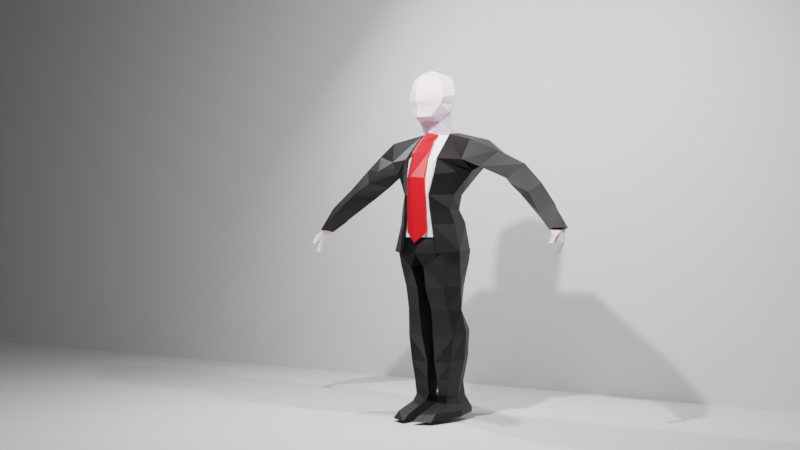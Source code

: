 # Source: part1_asset5.blend  (saved by Blender 3.6.11; exported with 4.5.12 LTS)
import bpy
from mathutils import Matrix  # noqa: F401  (used for matrix-valued properties, if any)

bpy.ops.wm.read_factory_settings(use_empty=True)
scene = bpy.context.scene
scene.name = 'Scene'

# ---- collections
col_collection = bpy.data.collections.new('Collection'); scene.collection.children.link(col_collection)

# ---- materials (node trees are filled in below, after node groups)
mat_skin = bpy.data.materials.new('Skin')
mat_skin.use_transparent_shadow = False
mat_shirt = bpy.data.materials.new('Shirt')
mat_shirt.use_transparent_shadow = False
mat_jacket = bpy.data.materials.new('Jacket')
mat_jacket.use_transparent_shadow = False
mat_tie = bpy.data.materials.new('Tie')
mat_tie.use_transparent_shadow = False

# ---- material node trees
mat_skin.use_nodes = True; mat_skin.node_tree.nodes.clear()
_N = mat_skin.node_tree.nodes; _L = mat_skin.node_tree.links
n0 = _N.new('ShaderNodeBsdfPrincipled'); n0.name = 'Principled BSDF'; n0.location = (10, 300)
n0.distribution = 'GGX'
n0.subsurface_method = 'RANDOM_WALK_SKIN'
n0.inputs[0].default_value = (0.9734, 0.7913, 0.9301, 1.0)
n0.inputs[3].default_value = 1.45
n0.inputs[27].default_value = (0.0, 0.0, 0.0, 1.0)
n0.inputs[28].default_value = 1.0
n1 = _N.new('ShaderNodeOutputMaterial'); n1.name = 'Material Output'; n1.location = (300, 300)
_L.new(n0.outputs[0], n1.inputs[0])
n1.is_active_output = True
mat_shirt.use_nodes = True; mat_shirt.node_tree.nodes.clear()
_N = mat_shirt.node_tree.nodes; _L = mat_shirt.node_tree.links
n0 = _N.new('ShaderNodeBsdfPrincipled'); n0.name = 'Principled BSDF'; n0.location = (10, 300)
n0.distribution = 'GGX'
n0.subsurface_method = 'RANDOM_WALK_SKIN'
n0.inputs[0].default_value = (1.0, 1.0, 1.0, 1.0)
n0.inputs[3].default_value = 1.45
n0.inputs[27].default_value = (0.0, 0.0, 0.0, 1.0)
n0.inputs[28].default_value = 1.0
n1 = _N.new('ShaderNodeOutputMaterial'); n1.name = 'Material Output'; n1.location = (300, 300)
_L.new(n0.outputs[0], n1.inputs[0])
n1.is_active_output = True
mat_jacket.use_nodes = True; mat_jacket.node_tree.nodes.clear()
_N = mat_jacket.node_tree.nodes; _L = mat_jacket.node_tree.links
n0 = _N.new('ShaderNodeBsdfPrincipled'); n0.name = 'Principled BSDF'; n0.location = (10, 300)
n0.distribution = 'GGX'
n0.subsurface_method = 'RANDOM_WALK_SKIN'
n0.inputs[0].default_value = (0.0, 0.0, 0.0, 1.0)
n0.inputs[3].default_value = 1.45
n0.inputs[27].default_value = (0.0, 0.0, 0.0, 1.0)
n0.inputs[28].default_value = 1.0
n1 = _N.new('ShaderNodeOutputMaterial'); n1.name = 'Material Output'; n1.location = (300, 300)
_L.new(n0.outputs[0], n1.inputs[0])
n1.is_active_output = True
mat_tie.use_nodes = True; mat_tie.node_tree.nodes.clear()
_N = mat_tie.node_tree.nodes; _L = mat_tie.node_tree.links
n0 = _N.new('ShaderNodeBsdfPrincipled'); n0.name = 'Principled BSDF'; n0.location = (10, 300)
n0.distribution = 'GGX'
n0.subsurface_method = 'RANDOM_WALK_SKIN'
n0.inputs[0].default_value = (0.8, 0.0, 0.003427, 1.0)
n0.inputs[3].default_value = 1.45
n0.inputs[27].default_value = (0.0, 0.0, 0.0, 1.0)
n0.inputs[28].default_value = 1.0
n1 = _N.new('ShaderNodeOutputMaterial'); n1.name = 'Material Output'; n1.location = (300, 300)
_L.new(n0.outputs[0], n1.inputs[0])
n1.is_active_output = True

# ---- world
world_world = bpy.data.worlds.new('World'); scene.world = world_world
world_world.use_nodes = True; world_world.node_tree.nodes.clear()
_N = world_world.node_tree.nodes; _L = world_world.node_tree.links
n0 = _N.new('ShaderNodeOutputWorld'); n0.name = 'World Output'; n0.location = (300, 300)
n1 = _N.new('ShaderNodeBackground'); n1.name = 'Background'; n1.location = (10, 300)
n1.inputs[0].default_value = (0.05088, 0.05088, 0.05088, 1.0)
_L.new(n1.outputs[0], n0.inputs[0])
n0.is_active_output = True
world_world.color = (0.05088, 0.05088, 0.05088)
world_world.use_sun_shadow = False
world_world.sun_shadow_jitter_overblur = 0.0

# ---- cameras
cam_camera = bpy.data.cameras.new('Camera')
cam_camera.clip_end = 100.0
cam_camera.ortho_scale = 7.314

# ---- lights
light_trilamp_back = bpy.data.lights.new('TriLamp-Back', 'AREA')
light_trilamp_back.transmission_factor = 0.0
light_trilamp_back.energy = 392.7
light_trilamp_back.shadow_maximum_resolution = 0.006
light_trilamp_back.use_absolute_resolution = True
light_trilamp_fill = bpy.data.lights.new('TriLamp-Fill', 'AREA')
light_trilamp_fill.transmission_factor = 0.0
light_trilamp_fill.energy = 392.7
light_trilamp_fill.shadow_maximum_resolution = 0.006
light_trilamp_fill.use_absolute_resolution = True
light_trilamp_key = bpy.data.lights.new('TriLamp-Key', 'AREA')
light_trilamp_key.transmission_factor = 0.0
light_trilamp_key.energy = 785.4
light_trilamp_key.shadow_maximum_resolution = 0.006
light_trilamp_key.use_absolute_resolution = True

# ---- meshes
me_cube_002 = bpy.data.meshes.new('Cube.002')
me_cube_002.from_pydata([(-2.733e-17, 0.4487, 1.003), (0.2265, 0.4572, 1.001), (0.2851, 0.1528, 0.9157), (2.557, 0.01908, -0.8089), (2.765, 0.1073, -0.8285), (2.635, -0.1624, -0.8203), (2.77, 0.001153, -0.8289), (-2.733e-17, 0.4487, 1.003), (0.0, -0.1658, 0.9659), (-1.159e-17, 0.3509, 1.205), (0.0, -0.2095, 1.254), (0.207, 0.3229, 1.193), (0.2271, -0.1155, 1.225), (0.183, -0.3481, 1.312), (0.2815, -0.2267, 2.045), (0.2067, 0.279, 1.405), (0.2639, 0.2518, 2.027), (0.0, 0.2907, 1.357), (0.0, 0.3757, 2.029), (0.201, 0.3465, 1.749), (0.3838, -0.02984, 1.409), (0.3833, 0.04777, 2.07), (0.399, -0.25, 1.676), (0.0, -0.532, 1.289), (-1.1e-09, -0.4109, 2.094), (0.0, 0.4766, 1.743), (0.4568, 0.06453, 1.739), (0.0, -0.5857, 1.588), (-0.02326, -0.04237, 2.234), (0.1947, 0.3751, 1.572), (0.3402, -0.2725, 1.542), (0.0, 0.4568, 1.549), (0.42, 0.03515, 1.574), (0.0, -0.535, 1.473), (0.2324, 0.2992, 1.888), (0.3403, -0.2384, 1.861), (0.0, 0.4261, 1.886), (0.4201, 0.05615, 1.904), (0.0, -0.5758, 1.88), (2.711, -0.2796, -0.917), (2.73, -0.04409, -1.048), (2.783, 0.02448, -1.101), (2.686, -0.1614, -0.9795), (2.829, -0.1073, -1.055), (2.714, -0.167, -1.245), (2.746, -0.09407, -1.283), (2.763, -0.2142, -1.247), (2.797, -0.1746, -1.281), (2.778, -0.2109, -0.9378), (2.691, -0.265, -0.9774), (2.716, -0.3741, -1.069), (2.751, -0.3511, -1.076), (2.679, -0.3586, -1.092), (2.721, -0.3351, -1.108)], [], [(8, 2, 12, 10), (1, 0, 7), (2, 1, 11, 12), (1, 7, 9, 11), (36, 18, 16, 34), (31, 25, 19, 29), (29, 19, 26, 32), (34, 16, 21, 37), (37, 21, 14, 35), (32, 26, 22, 30), (30, 22, 27, 33), (35, 14, 24, 38), (16, 18, 28, 21), (21, 28, 24, 14), (15, 20, 12, 11), (12, 20, 13), (12, 13, 23, 10), (13, 30, 33, 23), (20, 32, 30, 13), (15, 29, 32, 20), (15, 17, 31, 29), (11, 9, 17, 15), (22, 35, 38, 27), (26, 37, 35, 22), (19, 34, 37, 26), (25, 36, 34, 19), (3, 4, 41, 40), (5, 3, 40, 42), (4, 6, 43, 41), (42, 40, 44, 46), (41, 43, 47, 45), (40, 41, 45, 44), (43, 42, 46, 47), (46, 44, 45, 47), (48, 39, 50, 51), (43, 6, 48, 42), (5, 42, 49, 39), (6, 5, 39, 48), (51, 50, 52, 53), (42, 48, 51, 53), (39, 49, 52, 50), (49, 42, 53, 52)])
_uv = me_cube_002.uv_layers.new(name='UVMap')
_uv.uv.foreach_set('vector', [0.625, 0.875, 0.6219, 0.6577, 0.625, 0.7156, 0.625, 0.875, 0.6283, 0.4509, 0.6255, 0.3749, 0.6255, 0.3749, 0.5974, 0.5086, 0.6754, 0.5086, 0.6746, 0.5641, 0.6736, 0.639, 0.6754, 0.5086, 0.6255, 0.3749, 0.5669, 0.3749, 0.6746, 0.5641, 0.5625, 0.375, 0.625, 0.375, 0.625, 0.5464, 0.5625, 0.5271, 0.4374, 0.375, 0.5, 0.375, 0.5, 0.5079, 0.4374, 0.5272, 0.4374, 0.5272, 0.5, 0.5079, 0.5, 0.625, 0.4374, 0.625, 0.5625, 0.5271, 0.625, 0.5464, 0.625, 0.625, 0.5625, 0.625, 0.5625, 0.625, 0.625, 0.625, 0.625, 0.7233, 0.5625, 0.7233, 0.4374, 0.625, 0.5, 0.625, 0.5, 0.7233, 0.4374, 0.7233, 0.4374, 0.7233, 0.5, 0.7233, 0.5, 0.875, 0.4374, 0.875, 0.5625, 0.7233, 0.625, 0.7233, 0.625, 0.875, 0.5625, 0.875, 0.625, 0.5464, 0.75, 0.5, 0.75, 0.625, 0.625, 0.625, 0.625, 0.625, 0.75, 0.625, 0.75, 0.75, 0.625, 0.7233, 0.4047, 0.5122, 0.375, 0.625, 0.375, 0.4712, 0.375, 0.4432, 0.375, 0.4712, 0.375, 0.625, 0.3684, 0.7573, 0.0, 0.0, 0.0, 0.0, 0.0, 0.0, 0.0, 0.0, 0.3684, 0.7573, 0.4374, 0.7233, 0.4374, 0.875, 0.3593, 0.8582, 0.375, 0.625, 0.4374, 0.625, 0.4374, 0.7233, 0.3684, 0.7573, 0.4047, 0.5122, 0.4374, 0.5272, 0.4374, 0.625, 0.375, 0.625, 0.4047, 0.5122, 0.5237, 0.375, 0.4374, 0.375, 0.4374, 0.5272, 0.6746, 0.5641, 0.5669, 0.3749, 0.5237, 0.375, 0.4047, 0.5122, 0.5, 0.7233, 0.5625, 0.7233, 0.5625, 0.875, 0.5, 0.875, 0.5, 0.625, 0.5625, 0.625, 0.5625, 0.7233, 0.5, 0.7233, 0.5, 0.5079, 0.5625, 0.5271, 0.5625, 0.625, 0.5, 0.625, 0.5, 0.375, 0.5625, 0.375, 0.5625, 0.5271, 0.5, 0.5079, 0.5625, 0.4897, 0.63, 0.5009, 0.63, 0.5009, 0.5625, 0.5145, 0.5625, 0.5637, 0.5625, 0.4897, 0.5625, 0.5145, 0.5625, 0.5732, 0.63, 0.5009, 0.6275, 0.542, 0.625, 0.583, 0.63, 0.5009, 0.5625, 0.5732, 0.5625, 0.5145, 0.5625, 0.4897, 0.5625, 0.5732, 0.63, 0.5009, 0.625, 0.583, 0.625, 0.583, 0.63, 0.5009, 0.5625, 0.5145, 0.63, 0.5009, 0.63, 0.5009, 0.5625, 0.4897, 0.0, 0.0, 0.0, 0.0, 0.0, 0.0, 0.0, 0.0, 0.5625, 0.5732, 0.5625, 0.4897, 0.63, 0.5009, 0.625, 0.583, 0.0, 0.0, 0.0, 0.0, 0.0, 0.0, 0.0, 0.0, 0.625, 0.583, 0.6275, 0.542, 0.625, 0.583, 0.625, 0.583, 0.5625, 0.5637, 0.5625, 0.5732, 0.5625, 0.5732, 0.5625, 0.5732, -0.002725, -0.002372, 0.0007986, 0.0006952, 0.0, 0.0, 0.0, 0.0, 0.625, 0.583, 0.5625, 0.5732, 0.0, 0.0, 0.625, 0.583, 0.625, 0.583, 0.625, 0.583, 0.625, 0.583, 0.625, 0.583, 0.5625, 0.5732, 0.5625, 0.5732, 0.5625, 0.5732, 0.5625, 0.5732, 0.0, 0.0, 0.0, 0.0, 0.0, 0.0, 0.0, 0.0])
me_cube_002.materials.append(mat_skin)
me_cube_002.update()
me_cube_001 = bpy.data.meshes.new('Cube.001')
me_cube_001.from_pydata([(0.0, -0.5735, -1.061), (0.8075, 0.04531, 0.3063), (-0.006982, -0.6409, 0.06663), (0.0, -0.5839, -0.463), (0.0, -0.6124, -0.187), (-0.006982, -0.5725, 0.5406), (0.3856, -0.4341, -1.05), (0.3736, 0.2014, 1.002), (0.3103, -0.4332, 0.2121), (0.3331, -0.4398, -0.4646), (0.3215, -0.4662, -0.1817), (0.3263, -0.3544, 0.4952), (0.0, -0.5395, -0.7595), (0.3727, -0.428, -0.7507), (0.0, -0.1658, 0.9659), (0.8075, 0.04531, 0.3063), (0.0, -0.5565, -0.9697), (0.3791, -0.431, -0.9598)], [(1, 15)], [(10, 8, 2, 4), (13, 9, 3, 12), (9, 10, 4, 3), (8, 11, 5, 2), (17, 13, 12, 16), (7, 14, 5, 11), (6, 17, 16, 0)])
me_cube_001.polygons.foreach_set('material_index', [0, 0, 0, 0, 0, 0, 1])
_uv = me_cube_001.uv_layers.new(name='UVMap')
_uv.uv.foreach_set('vector', [0.4688, 0.7065, 0.5, 0.7065, 0.5, 0.875, 0.4688, 0.875, 0.4063, 0.7253, 0.4376, 0.7058, 0.4382, 0.87, 0.4069, 0.8716, 0.4376, 0.7058, 0.4688, 0.7065, 0.4688, 0.875, 0.4382, 0.87, 0.5, 0.7065, 0.5625, 0.7065, 0.5625, 0.875, 0.5, 0.875, 0.3907, 0.7351, 0.4063, 0.7253, 0.4069, 0.8716, 0.3912, 0.8724, 0.6219, 0.6577, 0.625, 0.875, 0.5625, 0.875, 0.5625, 0.7065, 0.3751, 0.7449, 0.3907, 0.7351, 0.3912, 0.8724, 0.3756, 0.8732])
me_cube_001.materials.append(mat_shirt)
me_cube_001.materials.append(mat_jacket)
me_cube_001.update()
me_cube_003 = bpy.data.meshes.new('Cube.003')
me_cube_003.from_pydata([(0.6973, -0.1989, -1.246), (0.865, -0.04811, 0.8199), (0.6325, 0.198, -1.217), (0.0, 0.6093, -1.177), (0.0, 0.4204, 1.029), (0.676, 0.4439, 0.2687), (0.8075, 0.04531, 0.3063), (-0.00971, 0.4644, 0.2656), (0.496, 0.03476, -0.4513), (0.4964, -0.2345, -0.4585), (0.0, 0.3368, -0.4435), (0.49, 0.1425, -0.1385), (0.5149, -0.1357, -0.1579), (0.0, 0.3927, -0.1306), (0.7669, -0.191, 0.4879), (0.0, 0.6436, 0.6157), (0.2698, 0.4159, 1.009), (0.3722, -0.4919, -1.274), (0.3909, 0.5293, -1.188), (0.3062, 0.0965, 0.954), (0.3077, -0.4541, 0.2196), (0.3272, 0.4645, 0.2643), (0.3011, 0.28, -0.4459), (0.2452, -0.4941, -0.4572), (0.2874, 0.3308, -0.1311), (0.2336, -0.5204, -0.1742), (0.3381, -0.3752, 0.5026), (0.4133, 0.656, 0.6228), (0.5663, 0.1365, -0.6993), (0.5663, -0.1826, -0.7277), (0.0, 0.4934, -0.6675), (0.2848, -0.4822, -0.7432), (0.3779, 0.3948, -0.6763), (0.8314, 0.6248, 0.8612), (2.302, 0.1619, -0.5957), (2.388, -0.07811, -0.5331), (2.374, 0.38, -0.4175), (2.528, 0.1038, -0.4065), (2.557, 0.01908, -0.8089), (2.765, 0.1073, -0.8285), (2.635, -0.1624, -0.8203), (2.77, 0.001153, -0.8289), (1.796, 0.3154, 0.3437), (1.451, 0.4507, 0.08127), (1.54, 0.5843, 0.2672), (0.8825, 0.594, 0.5365), (1.089, 0.5773, 0.4087), (1.34, 0.1535, 0.5971), (1.185, 0.6046, 0.5975), (1.171, -0.1476, 0.3594), (1.611, 0.08967, 0.1294), (1.712, 0.3952, -0.1141), (2.168, 0.2619, -0.01845), (1.948, 0.6436, -0.02748), (2.067, 0.0916, -0.1516), (2.302, 0.1619, -0.5957), (2.374, 0.38, -0.4175), (2.557, 0.01908, -0.8089), (2.765, 0.1073, -0.8285)], [], [(24, 21, 5, 11), (32, 22, 8, 28), (22, 24, 11, 8), (28, 29, 0, 2), (8, 11, 12, 9), (7, 15, 27, 21), (6, 14, 26, 20), (9, 12, 25, 23), (10, 13, 24, 22), (29, 9, 23, 31), (30, 10, 22, 32), (13, 7, 21, 24), (12, 6, 20, 25), (14, 1, 19, 26), (15, 4, 16, 27), (11, 5, 6, 12), (28, 8, 9, 29), (3, 30, 32, 18), (0, 29, 31, 17), (18, 32, 28, 2), (49, 14, 45, 46), (35, 34, 38, 40), (36, 37, 41, 39), (51, 53, 36, 34), (33, 1, 47, 48), (37, 35, 40, 41), (53, 44, 42, 52), (46, 45, 33, 48), (16, 33, 45, 27), (45, 14, 6, 5), (5, 21, 27, 45), (44, 43, 46, 48), (47, 1, 14, 49), (48, 47, 42, 44), (49, 50, 42, 47), (54, 52, 42, 50), (51, 34, 35, 54), (46, 43, 50, 49), (33, 16, 19, 1), (43, 51, 54, 50), (35, 37, 52, 54), (36, 53, 52, 37), (43, 44, 53, 51), (55, 56, 58, 57)])
_uv = me_cube_003.uv_layers.new(name='UVMap')
_uv.uv.foreach_set('vector', [0.4688, 0.4473, 0.5, 0.4473, 0.5, 0.4897, 0.4688, 0.4897, 0.4062, 0.4338, 0.4375, 0.4473, 0.4375, 0.4897, 0.4063, 0.4673, 0.4375, 0.4473, 0.4688, 0.4473, 0.4688, 0.4897, 0.4375, 0.4897, 0.4063, 0.4673, 0.4062, 0.6048, 0.375, 0.6266, 0.375, 0.4449, 0.4375, 0.4897, 0.4688, 0.4897, 0.4688, 0.583, 0.4375, 0.583, 0.5, 0.375, 0.5625, 0.375, 0.5625, 0.4473, 0.5, 0.4473, 0.5, 0.583, 0.5479, 0.5483, 0.5625, 0.7065, 0.5, 0.7065, 0.4375, 0.583, 0.4688, 0.583, 0.4688, 0.7065, 0.4376, 0.7058, 0.4375, 0.375, 0.4688, 0.375, 0.4688, 0.4473, 0.4375, 0.4473, 0.4062, 0.6048, 0.4375, 0.583, 0.4376, 0.7058, 0.4063, 0.7253, 0.4061, 0.3789, 0.4375, 0.375, 0.4375, 0.4473, 0.4062, 0.4338, 0.4688, 0.375, 0.5, 0.375, 0.5, 0.4473, 0.4688, 0.4473, 0.4688, 0.583, 0.5, 0.583, 0.5, 0.7065, 0.4688, 0.7065, 0.5479, 0.5483, 0.6103, 0.5291, 0.6219, 0.6577, 0.5625, 0.7065, 0.5625, 0.375, 0.6255, 0.3749, 0.6283, 0.4509, 0.5625, 0.4473, 0.4688, 0.4897, 0.5, 0.4897, 0.5, 0.583, 0.4688, 0.583, 0.4063, 0.4673, 0.4375, 0.4897, 0.4375, 0.583, 0.4062, 0.6048, 0.3747, 0.3829, 0.4061, 0.3789, 0.4062, 0.4338, 0.375, 0.4202, 0.375, 0.6266, 0.4062, 0.6048, 0.4063, 0.7253, 0.3751, 0.7449, 0.375, 0.4202, 0.4062, 0.4338, 0.4063, 0.4673, 0.375, 0.4449, 0.333, 0.3256, 0.5479, 0.5483, 0.5625, 0.4897, 0.5625, 0.4897, 0.5625, 0.5638, 0.5625, 0.4897, 0.5625, 0.4897, 0.5625, 0.5637, 0.63, 0.5009, 0.4812, 0.3961, 0.6275, 0.542, 0.63, 0.5009, 0.5625, 0.4897, 0.603, 0.4964, 0.63, 0.5009, 0.5625, 0.4897, 0.5883, 0.462, 0.4788, 0.4091, 0.4774, 0.3921, 0.6095, 0.4787, 0.02632, 0.02291, 0.1181, 0.1028, 0.0007986, 0.0006952, -0.002725, -0.002372, 0.603, 0.4964, 0.63, 0.5009, 0.5086, 0.4244, 0.5729, 0.4855, 0.5625, 0.4897, 0.5625, 0.4897, 0.5883, 0.462, 0.6095, 0.4787, 0.6754, 0.5086, 0.5883, 0.462, 0.5625, 0.4897, 0.5625, 0.4473, 0.5625, 0.4897, 0.5479, 0.5483, 0.5, 0.583, 0.5, 0.4897, 0.5, 0.4897, 0.5, 0.4473, 0.5625, 0.4473, 0.5625, 0.4897, 0.63, 0.5009, 0.5625, 0.4897, 0.5625, 0.4897, 0.6095, 0.4787, 0.4774, 0.3921, 0.4788, 0.4091, 0.5479, 0.5483, 0.333, 0.3256, 0.6095, 0.4787, 0.4774, 0.3921, 0.5086, 0.4244, 0.63, 0.5009, 0.333, 0.3256, 0.3098, 0.2739, 0.5086, 0.4244, 0.4774, 0.3921, 0.463, 0.405, 0.5729, 0.4855, 0.5086, 0.4244, 0.3098, 0.2739, 0.5625, 0.4897, 0.5625, 0.4897, 0.1181, 0.1028, 0.463, 0.405, 0.5625, 0.4897, 0.5625, 0.4897, 0.3098, 0.2739, 0.333, 0.3256, 0.5883, 0.462, 0.6754, 0.5086, 0.5974, 0.5086, 0.4343, 0.3742, 0.5625, 0.4897, 0.5625, 0.4897, 0.463, 0.405, 0.3098, 0.2739, 0.1181, 0.1028, 0.4812, 0.3961, 0.5729, 0.4855, 0.463, 0.405, 0.63, 0.5009, 0.603, 0.4964, 0.5729, 0.4855, 0.4812, 0.3961, 0.5625, 0.4897, 0.63, 0.5009, 0.603, 0.4964, 0.5625, 0.4897, 0.5625, 0.4897, 0.63, 0.5009, 0.63, 0.5009, 0.5625, 0.4897])
me_cube_003.materials.append(mat_jacket)
me_cube_003.update()
me_cube_005 = bpy.data.meshes.new('Cube.005')
me_cube_005.from_pydata([(0.0, -0.9356, -1.221), (0.2629, 0.1379, 0.9465), (1.328, -0.3258, -0.9916), (0.0, -0.1658, 0.9659), (0.2946, -0.1083, 0.3153), (0.0, -0.4435, 0.4295), (-0.001745, -0.2675, 0.6568), (0.2788, 0.01479, 0.6309), (0.2817, -0.2327, 0.003601), (-0.005236, -0.4709, 0.03864)], [], [(8, 9, 0, 2), (7, 6, 5, 4), (1, 3, 6, 7), (4, 5, 9, 8)])
_uv = me_cube_005.uv_layers.new(name='UVMap')
_uv.uv.foreach_set('vector', [0.5774, 0.6943, 0.5781, 0.875, 0.5625, 0.875, 0.5625, 0.7065, 0.6071, 0.6699, 0.6094, 0.875, 0.5938, 0.875, 0.5922, 0.6821, 0.6219, 0.6577, 0.625, 0.875, 0.6094, 0.875, 0.6071, 0.6699, 0.5922, 0.6821, 0.5938, 0.875, 0.5781, 0.875, 0.5774, 0.6943])
me_cube_005.materials.append(mat_tie)
me_cube_005.update()
me_cube_006 = bpy.data.meshes.new('Cube.006')
me_cube_006.from_pydata([(0.6973, -0.1989, -1.014), (0.6325, 0.198, -0.9852), (0.0, 0.6093, -0.9452), (0.0, -0.5735, -1.061), (0.6037, 0.2088, -2.783), (0.5212, 0.4522, -2.732), (0.06435, 0.3829, -2.738), (0.1351, -0.2064, -2.838), (0.09166, -0.4012, -1.925), (0.6126, 0.01462, -1.9), (0.48, 0.3262, -1.879), (0.06874, 0.302, -1.883), (0.1408, -0.2783, -2.352), (0.432, 0.312, -2.35), (0.5742, 0.09685, -2.349), (0.1103, 0.2972, -2.338), (0.6904, -0.1196, -1.453), (0.1626, 0.3111, -1.435), (0.14, -0.5297, -1.538), (0.6424, 0.25, -1.418), (0.6974, -0.158, -1.241), (0.0, 0.5758, -1.219), (0.0, -0.6048, -1.274), (0.6602, 0.2744, -1.206), (0.3909, -0.4469, -1.05), (0.3909, 0.5293, -0.9562), (0.5116, -0.09087, -2.843), (0.2862, 0.5511, -2.718), (0.2765, 0.3406, -1.881), (0.426, -0.3048, -1.907), (0.2503, 0.3292, -2.347), (0.4461, -0.1942, -2.322), (0.5046, -0.3647, -1.481), (0.375, 0.3546, -1.401), (0.3694, 0.4863, -1.196), (0.5024, -0.4329, -1.262), (0.4735, 0.1989, -3.714), (0.4606, 0.3297, -3.701), (0.1496, 0.3139, -3.693), (0.1145, -0.04114, -3.686), (0.3832, -0.08396, -3.662), (0.3272, 0.3945, -3.685), (0.07883, -0.09662, -3.35), (0.4441, -0.09254, -3.328), (0.2508, 0.4233, -3.213), (0.06432, 0.3695, -3.204), (0.5681, 0.2089, -3.279), (0.5116, 0.4183, -3.232), (0.0, 0.2043, -3.24), (0.0, 0.03484, -1.88), (-0.05367, 0.08187, -1.224), (-0.1028, 0.02876, -1.146), (0.03443, 0.2696, -3.693), (0.0, 0.08882, -2.76), (0.05226, 0.0207, -1.451), (0.01791, 0.09156, -2.324), (0.06579, 0.1478, -3.967), (0.1071, -0.004937, -3.968), (0.437, 0.1579, -3.991), (0.4602, 0.3945, -3.976), (0.3574, -0.06345, -3.971), (0.1466, 0.3335, -3.957), (0.29, 0.4292, -3.957)], [], [(31, 12, 7, 26), (30, 13, 5, 27), (13, 14, 4, 5), (33, 19, 10, 28), (19, 16, 9, 10), (28, 10, 13, 30), (29, 8, 12, 31), (10, 9, 14, 13), (11, 49, 54, 17), (34, 23, 19, 33), (23, 20, 16, 19), (22, 3, 51, 50), (25, 1, 23, 34), (24, 3, 22, 35), (0, 24, 35, 20), (2, 25, 34, 21), (21, 34, 33, 17), (20, 35, 32, 16), (9, 29, 31, 14), (11, 28, 30, 15), (16, 32, 29, 9), (17, 33, 28, 11), (15, 30, 27, 6), (47, 5, 4, 46), (14, 31, 26, 4), (45, 44, 41, 38), (43, 42, 39, 40), (27, 5, 47, 44), (1, 0, 20, 23), (42, 48, 53, 7), (4, 26, 43, 46), (44, 47, 37, 41), (47, 46, 36, 37), (46, 43, 40, 36), (42, 7, 26, 43), (12, 55, 53, 7), (6, 27, 44, 45), (29, 32, 18, 8), (17, 54, 50, 21), (35, 22, 18, 32), (15, 55, 49, 11), (42, 48, 52, 39), (50, 51, 21), (52, 48, 45, 38), (54, 49, 8, 18), (50, 54, 18, 22), (53, 55, 15, 6), (53, 48, 45, 6), (49, 55, 12, 8), (38, 41, 62, 61), (41, 37, 59, 62), (52, 38, 61, 56), (36, 40, 60, 58), (40, 39, 57, 60), (37, 36, 58, 59), (39, 52, 56, 57)])
_uv = me_cube_006.uv_layers.new(name='UVMap')
_uv.uv.foreach_set('vector', [0.375, 0.7505, 0.375, 0.8558, 0.3694, 0.8503, 0.3541, 0.7305, 0.375, 0.4215, 0.375, 0.4449, 0.3706, 0.4452, 0.3721, 0.4217, 0.375, 0.4449, 0.375, 0.6458, 0.3444, 0.6173, 0.3706, 0.4452, 0.375, 0.4215, 0.375, 0.4449, 0.375, 0.4449, 0.375, 0.4215, 0.375, 0.4449, 0.375, 0.6458, 0.375, 0.6458, 0.375, 0.4449, 0.375, 0.4215, 0.375, 0.4449, 0.375, 0.4449, 0.375, 0.4215, 0.347, 0.6866, 0.375, 0.8558, 0.375, 0.8558, 0.375, 0.7505, 0.375, 0.4449, 0.375, 0.6458, 0.375, 0.6458, 0.375, 0.4449, 0.375, 0.3916, 0.2174, 0.227, 0.3057, 0.3192, 0.375, 0.3916, 0.375, 0.4215, 0.375, 0.4449, 0.375, 0.4449, 0.375, 0.4215, 0.375, 0.4449, 0.375, 0.6458, 0.375, 0.6458, 0.375, 0.4449, 0.0, 0.0, 0.3756, 0.8732, 0.3752, 0.5707, 0.2438, 0.2546, 0.375, 0.4202, 0.375, 0.4449, 0.375, 0.4449, 0.375, 0.4215, 0.3751, 0.7449, 0.3756, 0.8732, 0.375, 0.8558, 0.3444, 0.6806, 0.375, 0.6266, 0.3751, 0.7449, 0.3444, 0.6806, 0.375, 0.6458, 0.3747, 0.3829, 0.375, 0.4202, 0.375, 0.4215, 0.375, 0.3916, 0.375, 0.3916, 0.375, 0.4215, 0.375, 0.4215, 0.375, 0.3916, 0.375, 0.6458, 0.3444, 0.6806, 0.3442, 0.6497, 0.375, 0.6458, 0.375, 0.6458, 0.347, 0.6866, 0.375, 0.7505, 0.375, 0.6458, 0.375, 0.3916, 0.375, 0.4215, 0.375, 0.4215, 0.375, 0.3916, 0.375, 0.6458, 0.3442, 0.6497, 0.347, 0.6866, 0.375, 0.6458, 0.375, 0.3916, 0.375, 0.4215, 0.375, 0.4215, 0.375, 0.3916, 0.375, 0.3916, 0.375, 0.4215, 0.3721, 0.4217, 0.3734, 0.4011, 0.3706, 0.4452, 0.3706, 0.4452, 0.0, 0.0, 0.3444, 0.6173, 0.375, 0.6458, 0.375, 0.7505, 0.3541, 0.7305, 0.3444, 0.6173, 0.374, 0.3916, 0.3432, 0.3915, 0.3691, 0.4245, 0.3729, 0.3926, 0.3515, 0.7097, 0.3694, 0.8503, 0.3694, 0.8503, 0.3515, 0.7097, 0.0, 0.0, 0.0, 0.0, 0.3706, 0.4452, 0.3432, 0.3915, 0.375, 0.4449, 0.375, 0.6266, 0.375, 0.6458, 0.375, 0.4449, 0.0, 0.0, 0.003172, -0.04955, 0.1521, 0.3502, 0.3694, 0.8503, 0.0, 0.0, 0.0, 0.0, 0.0, 0.0, 0.0, 0.0, 0.3432, 0.3915, 0.3706, 0.4452, 0.364, 0.4513, 0.3691, 0.4245, 0.3706, 0.4452, 0.3444, 0.6173, 0.3444, 0.6173, 0.364, 0.4513, 0.3444, 0.6173, 0.3515, 0.7097, 0.3515, 0.7097, 0.3444, 0.6173, 0.0, 0.0, 0.3694, 0.8503, 0.3541, 0.7305, 0.0, 0.0, 0.375, 0.8558, 0.375, 0.5493, 0.3721, 0.5605, 0.3694, 0.8503, -0.03946, -0.08156, 0.0, 0.0, 0.3432, 0.3915, 0.0, 0.0, 0.347, 0.6866, 0.3442, 0.6497, 0.167, 0.1744, 0.0, 0.0, 0.375, 0.3916, 0.3057, 0.3192, 0.2438, 0.2546, 0.375, 0.3916, 0.3444, 0.6806, 0.0, 0.0, 0.167, 0.1744, 0.3442, 0.6497, 0.375, 0.3916, 0.375, 0.5493, 0.375, 0.563, 0.375, 0.3916, 0.0, 0.0, 0.003172, -0.04955, 0.3719, 0.518, 0.3694, 0.8503, 0.2438, 0.2546, 0.3752, 0.5707, 0.375, 0.3916, 0.3719, 0.518, 0.003172, -0.04955, 0.0, 0.0, 0.3729, 0.3926, 0.3057, 0.3192, 0.2174, 0.227, 0.0, 0.0, 0.167, 0.1744, 0.2438, 0.2546, 0.3057, 0.3192, 0.167, 0.1744, 0.0, 0.0, 0.3721, 0.5605, 0.375, 0.5493, 0.375, 0.3916, 0.3734, 0.4011, 0.1521, 0.3502, 0.003172, -0.04955, 0.0, 0.0, -0.03946, -0.08156, 0.375, 0.563, 0.375, 0.5493, 0.375, 0.8558, 0.375, 0.8558, 0.3729, 0.3926, 0.3691, 0.4245, 0.3691, 0.4245, 0.3711, 0.4079, 0.3691, 0.4245, 0.364, 0.4513, 0.364, 0.4513, 0.3691, 0.4245, 0.3719, 0.518, 0.3729, 0.3926, 0.3711, 0.4079, 0.3713, 0.5238, 0.3444, 0.6173, 0.3515, 0.7097, 0.3515, 0.7097, 0.3444, 0.6173, 0.3515, 0.7097, 0.3694, 0.8503, 0.3681, 0.6292, 0.3515, 0.7097, 0.364, 0.4513, 0.3444, 0.6173, 0.3444, 0.6173, 0.364, 0.4513, 0.3694, 0.8503, 0.3719, 0.518, 0.3713, 0.5238, 0.3681, 0.6292])
me_cube_006.materials.append(mat_jacket)
me_cube_006.update()
me_cube_007 = bpy.data.meshes.new('Cube.007')
me_cube_007.from_pydata([(0.5981, 0.09321, -4.232), (0.5624, 0.4755, -4.204), (0.0937, 0.4409, -4.18), (0.1179, -0.6494, -4.276), (0.4195, -0.5419, -4.24), (0.2886, 0.5357, -4.16), (0.01927, 0.2595, -4.17), (0.06579, 0.1478, -3.967), (0.1071, -0.004937, -3.968), (0.437, 0.1579, -3.991), (0.4602, 0.3945, -3.976), (0.3574, -0.06345, -3.971), (0.1466, 0.3335, -3.957), (0.29, 0.4292, -3.957), (0.04351, 0.2715, -4.048), (0.5141, 0.15, -4.116), (0.09984, 0.4236, -4.046), (0.1352, -0.0606, -4.092), (0.5209, 0.4217, -4.094), (0.3836, -0.1347, -4.097), (0.2725, 0.51, -4.036), (0.6125, -0.0004493, -4.337), (0.5573, 0.4803, -4.299), (0.1111, 0.4642, -4.286), (0.1024, -0.8476, -4.377), (0.4334, -0.7068, -4.37), (0.3371, 0.5369, -4.288), (0.01701, 0.1922, -4.308), (0.03249, -0.2421, -4.311)], [(17, 28)], [(18, 15, 0, 1), (19, 17, 3, 4), (15, 19, 4, 0), (14, 16, 2, 6), (20, 18, 1, 5), (16, 20, 5, 2), (12, 13, 20, 16), (13, 10, 18, 20), (7, 12, 16, 14), (9, 11, 19, 15), (11, 8, 17, 19), (10, 9, 15, 18), (8, 7, 14, 17), (14, 6, 27, 28, 24, 3, 17), (1, 0, 21, 22), (4, 3, 24, 25), (0, 4, 25, 21), (6, 2, 23, 27), (5, 1, 22, 26), (2, 5, 26, 23), (21, 25, 24, 28, 27, 23, 26, 22)])
_uv = me_cube_007.uv_layers.new(name='UVMap')
_uv.uv.foreach_set('vector', [0.364, 0.4513, 0.3444, 0.6173, 0.3478, 0.6541, 0.364, 0.4513, 0.3486, 0.6728, 0.3704, 0.7171, 0.3698, 0.7941, 0.3544, 0.7243, 0.3444, 0.6173, 0.3486, 0.6728, 0.3544, 0.7243, 0.3478, 0.6541, 0.3719, 0.518, 0.3729, 0.3926, 0.3729, 0.3926, 0.3719, 0.518, 0.3691, 0.4245, 0.364, 0.4513, 0.364, 0.4513, 0.3691, 0.4245, 0.3729, 0.3926, 0.3691, 0.4245, 0.3691, 0.4245, 0.3729, 0.3926, 0.3711, 0.4079, 0.3691, 0.4245, 0.3691, 0.4245, 0.3729, 0.3926, 0.3691, 0.4245, 0.364, 0.4513, 0.364, 0.4513, 0.3691, 0.4245, 0.3713, 0.5238, 0.3711, 0.4079, 0.3729, 0.3926, 0.3719, 0.518, 0.3444, 0.6173, 0.3515, 0.7097, 0.3486, 0.6728, 0.3444, 0.6173, 0.3515, 0.7097, 0.3681, 0.6292, 0.3704, 0.7171, 0.3486, 0.6728, 0.364, 0.4513, 0.3444, 0.6173, 0.3444, 0.6173, 0.364, 0.4513, 0.3681, 0.6292, 0.3713, 0.5238, 0.3719, 0.518, 0.3704, 0.7171, 0.3719, 0.518, 0.3719, 0.518, 0.3714, 0.5944, 0.3705, 0.7051, 0.3694, 0.8503, 0.3698, 0.7941, 0.3704, 0.7171, 0.364, 0.4513, 0.3478, 0.6541, 0.3499, 0.6758, 0.364, 0.4513, 0.3544, 0.7243, 0.3698, 0.7941, 0.3694, 0.8503, 0.3544, 0.7243, 0.3478, 0.6541, 0.3544, 0.7243, 0.3544, 0.7243, 0.3499, 0.6758, 0.3719, 0.518, 0.3729, 0.3926, 0.3729, 0.3926, 0.3714, 0.5944, 0.3691, 0.4245, 0.364, 0.4513, 0.364, 0.4513, 0.3691, 0.4245, 0.3729, 0.3926, 0.3691, 0.4245, 0.3691, 0.4245, 0.3729, 0.3926, 0.3499, 0.6758, 0.3544, 0.7243, 0.3694, 0.8503, 0.3705, 0.7051, 0.3714, 0.5944, 0.3729, 0.3926, 0.3691, 0.4245, 0.364, 0.4513])
me_cube_007.materials.append(mat_jacket)
me_cube_007.update()
me_plane = bpy.data.meshes.new('Plane')
me_plane.from_pydata([(-1.0, -1.0, 0.0), (1.0, -1.0, 0.0), (-1.0, 1.0, 0.0), (1.0, 1.0, 0.0)], [], [(0, 1, 3, 2)])
_uv = me_plane.uv_layers.new(name='UVMap')
_uv.uv.foreach_set('vector', [0.0, 0.0, 1.0, 0.0, 1.0, 1.0, 0.0, 1.0])
me_plane.update()
me_plane_001 = bpy.data.meshes.new('Plane.001')
me_plane_001.from_pydata([(-1.0, -1.0, 0.0), (1.0, -1.0, 0.0), (-1.0, 1.0, 0.0), (1.0, 1.0, 0.0)], [], [(0, 1, 3, 2)])
_uv = me_plane_001.uv_layers.new(name='UVMap')
_uv.uv.foreach_set('vector', [0.0, 0.0, 1.0, 0.0, 1.0, 1.0, 0.0, 1.0])
me_plane_001.update()

# ---- objects
ob_camera = bpy.data.objects.new('Camera', cam_camera)
ob_body = bpy.data.objects.new('Body', me_cube_002)
ob_shirt = bpy.data.objects.new('Shirt', me_cube_001)
ob_jacket = bpy.data.objects.new('Jacket', me_cube_003)
ob_tie = bpy.data.objects.new('Tie', me_cube_005)
ob_body_001 = bpy.data.objects.new('Body.001', me_cube_006)
ob_body_002 = bpy.data.objects.new('Body.002', me_cube_007)
ob_plane = bpy.data.objects.new('Plane', me_plane)
ob_plane_001 = bpy.data.objects.new('Plane.001', me_plane_001)
ob_trilamp_back = bpy.data.objects.new('TriLamp-Back', light_trilamp_back)
ob_trilamp_fill = bpy.data.objects.new('TriLamp-Fill', light_trilamp_fill)
ob_trilamp_key = bpy.data.objects.new('TriLamp-Key', light_trilamp_key)

# ---- transforms, parenting, visibility, modifiers, constraints
ob_camera.location = (12.11, -17.51, -1.033)
ob_camera.rotation_euler = (1.585, -3.496e-06, 0.6353)
ob_camera.scale = (1.0, 1.0, 1.0)
ob_camera.lock_rotations_4d = False
ob_camera.empty_display_type = 'ARROWS'
ob_camera.color = (0.0, 0.0, 0.0, 0.0)
ob_camera.display_type = 'WIRE'
ob_camera.lineart.crease_threshold = 0.0
ob_body.location = (0.0, 0.0, 0.0)
_m = ob_body.modifiers.new('Mirror', 'MIRROR')
ob_shirt.location = (0.0, 0.0, 0.0)
_m = ob_shirt.modifiers.new('Mirror', 'MIRROR')
ob_jacket.location = (0.0, 0.0, 0.0)
_m = ob_jacket.modifiers.new('Mirror', 'MIRROR')
_m.use_clip = True
_m = ob_jacket.modifiers.new('Solidify', 'SOLIDIFY')
_m.thickness = -0.06
ob_tie.location = (-0.001192, -0.07839, 0.111)
ob_tie.scale = (0.1294, 1.0, 1.0)
_m = ob_tie.modifiers.new('Mirror', 'MIRROR')
_m.use_clip = True
_m = ob_tie.modifiers.new('Shrinkwrap', 'SHRINKWRAP')
_m.wrap_mode = 'OUTSIDE_SURFACE'
_m.target = ob_shirt
_m.offset = 0.04
_m = ob_tie.modifiers.new('Solidify', 'SOLIDIFY')
_m.thickness = -0.04
ob_body_001.location = (0.0, 0.0, 0.0)
_m = ob_body_001.modifiers.new('Mirror', 'MIRROR')
_m = ob_body_001.modifiers.new('Solidify', 'SOLIDIFY')
ob_body_002.location = (0.0, 0.0, 0.0)
_m = ob_body_002.modifiers.new('Mirror', 'MIRROR')
ob_plane.location = (0.0, 4.882, 0.0)
ob_plane.rotation_euler = (1.571, -0.0, 0.0)
ob_plane.scale = (150.0, 150.0, 150.0)
ob_plane_001.location = (0.0, 0.0, -4.433)
ob_plane_001.scale = (150.0, 150.0, 150.0)
ob_trilamp_back.location = (-4.994, 0.02789, 5.0)
_c = ob_trilamp_back.constraints.new('TRACK_TO'); _c.name = 'Track To'
_c.target = ob_jacket
ob_trilamp_fill.location = (4.913, -0.8947, 5.0)
_c = ob_trilamp_fill.constraints.new('TRACK_TO'); _c.name = 'Track To'
_c.target = ob_jacket
ob_trilamp_key.location = (0.7537, -4.937, 5.0)
_c = ob_trilamp_key.constraints.new('TRACK_TO'); _c.name = 'Track To'
_c.target = ob_jacket

# ---- collection membership
col_collection.objects.link(ob_camera)
col_collection.objects.link(ob_body)
col_collection.objects.link(ob_shirt)
col_collection.objects.link(ob_jacket)
col_collection.objects.link(ob_tie)
col_collection.objects.link(ob_body_001)
col_collection.objects.link(ob_body_002)
col_collection.objects.link(ob_plane)
col_collection.objects.link(ob_plane_001)
col_collection.objects.link(ob_trilamp_back)
col_collection.objects.link(ob_trilamp_fill)
col_collection.objects.link(ob_trilamp_key)

# ---- scene / render settings (as saved in the file)
scene.camera = ob_camera
scene.frame_start = 1; scene.frame_end = 250; scene.frame_set(1)
scene.render.engine = 'BLENDER_EEVEE_NEXT'
scene.cycles.sampling_pattern = 'TABULATED_SOBOL'
scene.view_settings.view_transform = 'Filmic'
bpy.context.view_layer.update()
